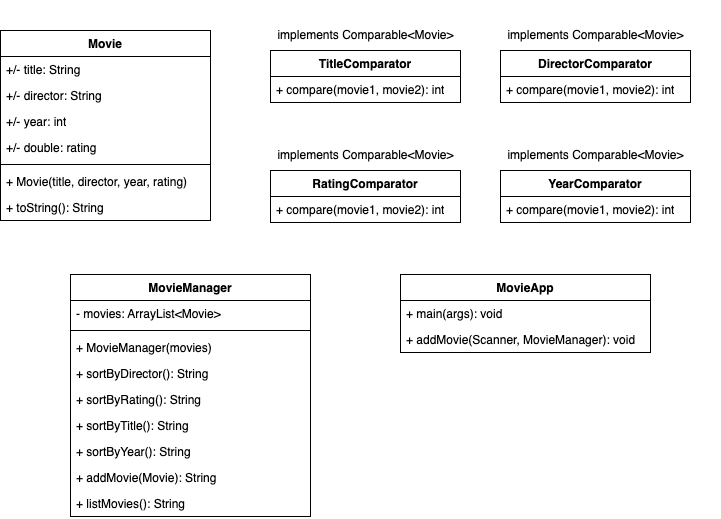

The diagram above was exported from draw.io. Its source (the exported page's mxGraphModel, read from the mxfile embedded in the PNG):
<mxGraphModel dx="794" dy="469" grid="1" gridSize="10" guides="1" tooltips="1" connect="1" arrows="1" fold="1" page="1" pageScale="1" pageWidth="1100" pageHeight="850" math="0" shadow="0">
  <root>
    <mxCell id="0" />
    <mxCell id="1" parent="0" />
    <mxCell id="UxRFo4PVtkibsfbqaB8W-1" value="Movie" style="swimlane;fontStyle=1;align=center;verticalAlign=top;childLayout=stackLayout;horizontal=1;startSize=26;horizontalStack=0;resizeParent=1;resizeParentMax=0;resizeLast=0;collapsible=1;marginBottom=0;whiteSpace=wrap;html=1;" vertex="1" parent="1">
      <mxGeometry x="50" y="60" width="210" height="190" as="geometry" />
    </mxCell>
    <mxCell id="UxRFo4PVtkibsfbqaB8W-2" value="+/- title: String" style="text;strokeColor=none;fillColor=none;align=left;verticalAlign=top;spacingLeft=4;spacingRight=4;overflow=hidden;rotatable=0;points=[[0,0.5],[1,0.5]];portConstraint=eastwest;whiteSpace=wrap;html=1;" vertex="1" parent="UxRFo4PVtkibsfbqaB8W-1">
      <mxGeometry y="26" width="210" height="26" as="geometry" />
    </mxCell>
    <mxCell id="UxRFo4PVtkibsfbqaB8W-5" value="+/- director: String" style="text;strokeColor=none;fillColor=none;align=left;verticalAlign=top;spacingLeft=4;spacingRight=4;overflow=hidden;rotatable=0;points=[[0,0.5],[1,0.5]];portConstraint=eastwest;whiteSpace=wrap;html=1;" vertex="1" parent="UxRFo4PVtkibsfbqaB8W-1">
      <mxGeometry y="52" width="210" height="26" as="geometry" />
    </mxCell>
    <mxCell id="UxRFo4PVtkibsfbqaB8W-6" value="+/- year: int" style="text;strokeColor=none;fillColor=none;align=left;verticalAlign=top;spacingLeft=4;spacingRight=4;overflow=hidden;rotatable=0;points=[[0,0.5],[1,0.5]];portConstraint=eastwest;whiteSpace=wrap;html=1;" vertex="1" parent="UxRFo4PVtkibsfbqaB8W-1">
      <mxGeometry y="78" width="210" height="26" as="geometry" />
    </mxCell>
    <mxCell id="UxRFo4PVtkibsfbqaB8W-7" value="+/- double: rating" style="text;strokeColor=none;fillColor=none;align=left;verticalAlign=top;spacingLeft=4;spacingRight=4;overflow=hidden;rotatable=0;points=[[0,0.5],[1,0.5]];portConstraint=eastwest;whiteSpace=wrap;html=1;" vertex="1" parent="UxRFo4PVtkibsfbqaB8W-1">
      <mxGeometry y="104" width="210" height="26" as="geometry" />
    </mxCell>
    <mxCell id="UxRFo4PVtkibsfbqaB8W-3" value="" style="line;strokeWidth=1;fillColor=none;align=left;verticalAlign=middle;spacingTop=-1;spacingLeft=3;spacingRight=3;rotatable=0;labelPosition=right;points=[];portConstraint=eastwest;strokeColor=inherit;" vertex="1" parent="UxRFo4PVtkibsfbqaB8W-1">
      <mxGeometry y="130" width="210" height="8" as="geometry" />
    </mxCell>
    <mxCell id="UxRFo4PVtkibsfbqaB8W-4" value="+ Movie(title, director, year, rating)" style="text;strokeColor=none;fillColor=none;align=left;verticalAlign=top;spacingLeft=4;spacingRight=4;overflow=hidden;rotatable=0;points=[[0,0.5],[1,0.5]];portConstraint=eastwest;whiteSpace=wrap;html=1;" vertex="1" parent="UxRFo4PVtkibsfbqaB8W-1">
      <mxGeometry y="138" width="210" height="26" as="geometry" />
    </mxCell>
    <mxCell id="UxRFo4PVtkibsfbqaB8W-8" value="+ toString(): String" style="text;strokeColor=none;fillColor=none;align=left;verticalAlign=top;spacingLeft=4;spacingRight=4;overflow=hidden;rotatable=0;points=[[0,0.5],[1,0.5]];portConstraint=eastwest;whiteSpace=wrap;html=1;" vertex="1" parent="UxRFo4PVtkibsfbqaB8W-1">
      <mxGeometry y="164" width="210" height="26" as="geometry" />
    </mxCell>
    <mxCell id="UxRFo4PVtkibsfbqaB8W-14" value="" style="group" vertex="1" connectable="0" parent="1">
      <mxGeometry x="320" y="50" width="220" height="82" as="geometry" />
    </mxCell>
    <mxCell id="UxRFo4PVtkibsfbqaB8W-9" value="TitleComparator" style="swimlane;fontStyle=1;align=center;verticalAlign=top;childLayout=stackLayout;horizontal=1;startSize=26;horizontalStack=0;resizeParent=1;resizeParentMax=0;resizeLast=0;collapsible=1;marginBottom=0;whiteSpace=wrap;html=1;" vertex="1" parent="UxRFo4PVtkibsfbqaB8W-14">
      <mxGeometry y="30" width="190" height="52" as="geometry" />
    </mxCell>
    <mxCell id="UxRFo4PVtkibsfbqaB8W-12" value="+ compare(movie1, movie2): int" style="text;strokeColor=none;fillColor=none;align=left;verticalAlign=top;spacingLeft=4;spacingRight=4;overflow=hidden;rotatable=0;points=[[0,0.5],[1,0.5]];portConstraint=eastwest;whiteSpace=wrap;html=1;" vertex="1" parent="UxRFo4PVtkibsfbqaB8W-9">
      <mxGeometry y="26" width="190" height="26" as="geometry" />
    </mxCell>
    <mxCell id="UxRFo4PVtkibsfbqaB8W-13" value="implements Comparable&amp;lt;Movie&amp;gt;" style="text;html=1;align=center;verticalAlign=middle;resizable=0;points=[];autosize=1;strokeColor=none;fillColor=none;" vertex="1" parent="UxRFo4PVtkibsfbqaB8W-14">
      <mxGeometry x="-5" width="200" height="30" as="geometry" />
    </mxCell>
    <mxCell id="UxRFo4PVtkibsfbqaB8W-15" value="" style="group" vertex="1" connectable="0" parent="1">
      <mxGeometry x="550" y="30" width="220" height="82" as="geometry" />
    </mxCell>
    <mxCell id="UxRFo4PVtkibsfbqaB8W-16" value="DirectorComparator" style="swimlane;fontStyle=1;align=center;verticalAlign=top;childLayout=stackLayout;horizontal=1;startSize=26;horizontalStack=0;resizeParent=1;resizeParentMax=0;resizeLast=0;collapsible=1;marginBottom=0;whiteSpace=wrap;html=1;" vertex="1" parent="UxRFo4PVtkibsfbqaB8W-15">
      <mxGeometry y="50" width="190" height="52" as="geometry" />
    </mxCell>
    <mxCell id="UxRFo4PVtkibsfbqaB8W-17" value="+ compare(movie1, movie2): int" style="text;strokeColor=none;fillColor=none;align=left;verticalAlign=top;spacingLeft=4;spacingRight=4;overflow=hidden;rotatable=0;points=[[0,0.5],[1,0.5]];portConstraint=eastwest;whiteSpace=wrap;html=1;" vertex="1" parent="UxRFo4PVtkibsfbqaB8W-16">
      <mxGeometry y="26" width="190" height="26" as="geometry" />
    </mxCell>
    <mxCell id="UxRFo4PVtkibsfbqaB8W-18" value="implements Comparable&amp;lt;Movie&amp;gt;" style="text;html=1;align=center;verticalAlign=middle;resizable=0;points=[];autosize=1;strokeColor=none;fillColor=none;" vertex="1" parent="UxRFo4PVtkibsfbqaB8W-15">
      <mxGeometry x="-5" y="20" width="200" height="30" as="geometry" />
    </mxCell>
    <mxCell id="UxRFo4PVtkibsfbqaB8W-19" value="" style="group" vertex="1" connectable="0" parent="1">
      <mxGeometry x="320" y="170" width="220" height="82" as="geometry" />
    </mxCell>
    <mxCell id="UxRFo4PVtkibsfbqaB8W-20" value="RatingComparator" style="swimlane;fontStyle=1;align=center;verticalAlign=top;childLayout=stackLayout;horizontal=1;startSize=26;horizontalStack=0;resizeParent=1;resizeParentMax=0;resizeLast=0;collapsible=1;marginBottom=0;whiteSpace=wrap;html=1;" vertex="1" parent="UxRFo4PVtkibsfbqaB8W-19">
      <mxGeometry y="30" width="190" height="52" as="geometry" />
    </mxCell>
    <mxCell id="UxRFo4PVtkibsfbqaB8W-21" value="+ compare(movie1, movie2): int" style="text;strokeColor=none;fillColor=none;align=left;verticalAlign=top;spacingLeft=4;spacingRight=4;overflow=hidden;rotatable=0;points=[[0,0.5],[1,0.5]];portConstraint=eastwest;whiteSpace=wrap;html=1;" vertex="1" parent="UxRFo4PVtkibsfbqaB8W-20">
      <mxGeometry y="26" width="190" height="26" as="geometry" />
    </mxCell>
    <mxCell id="UxRFo4PVtkibsfbqaB8W-22" value="implements Comparable&amp;lt;Movie&amp;gt;" style="text;html=1;align=center;verticalAlign=middle;resizable=0;points=[];autosize=1;strokeColor=none;fillColor=none;" vertex="1" parent="UxRFo4PVtkibsfbqaB8W-19">
      <mxGeometry x="-5" width="200" height="30" as="geometry" />
    </mxCell>
    <mxCell id="UxRFo4PVtkibsfbqaB8W-23" value="" style="group" vertex="1" connectable="0" parent="1">
      <mxGeometry x="550" y="170" width="220" height="82" as="geometry" />
    </mxCell>
    <mxCell id="UxRFo4PVtkibsfbqaB8W-24" value="YearComparator" style="swimlane;fontStyle=1;align=center;verticalAlign=top;childLayout=stackLayout;horizontal=1;startSize=26;horizontalStack=0;resizeParent=1;resizeParentMax=0;resizeLast=0;collapsible=1;marginBottom=0;whiteSpace=wrap;html=1;" vertex="1" parent="UxRFo4PVtkibsfbqaB8W-23">
      <mxGeometry y="30" width="190" height="52" as="geometry" />
    </mxCell>
    <mxCell id="UxRFo4PVtkibsfbqaB8W-25" value="+ compare(movie1, movie2): int" style="text;strokeColor=none;fillColor=none;align=left;verticalAlign=top;spacingLeft=4;spacingRight=4;overflow=hidden;rotatable=0;points=[[0,0.5],[1,0.5]];portConstraint=eastwest;whiteSpace=wrap;html=1;" vertex="1" parent="UxRFo4PVtkibsfbqaB8W-24">
      <mxGeometry y="26" width="190" height="26" as="geometry" />
    </mxCell>
    <mxCell id="UxRFo4PVtkibsfbqaB8W-26" value="implements Comparable&amp;lt;Movie&amp;gt;" style="text;html=1;align=center;verticalAlign=middle;resizable=0;points=[];autosize=1;strokeColor=none;fillColor=none;" vertex="1" parent="UxRFo4PVtkibsfbqaB8W-23">
      <mxGeometry x="-5" width="200" height="30" as="geometry" />
    </mxCell>
    <mxCell id="UxRFo4PVtkibsfbqaB8W-27" value="MovieApp" style="swimlane;fontStyle=1;align=center;verticalAlign=top;childLayout=stackLayout;horizontal=1;startSize=26;horizontalStack=0;resizeParent=1;resizeParentMax=0;resizeLast=0;collapsible=1;marginBottom=0;whiteSpace=wrap;html=1;" vertex="1" parent="1">
      <mxGeometry x="450" y="304" width="250" height="78" as="geometry" />
    </mxCell>
    <mxCell id="UxRFo4PVtkibsfbqaB8W-30" value="+ main(args): void" style="text;strokeColor=none;fillColor=none;align=left;verticalAlign=top;spacingLeft=4;spacingRight=4;overflow=hidden;rotatable=0;points=[[0,0.5],[1,0.5]];portConstraint=eastwest;whiteSpace=wrap;html=1;" vertex="1" parent="UxRFo4PVtkibsfbqaB8W-27">
      <mxGeometry y="26" width="250" height="26" as="geometry" />
    </mxCell>
    <mxCell id="UxRFo4PVtkibsfbqaB8W-31" value="+ addMovie(Scanner, MovieManager): void" style="text;strokeColor=none;fillColor=none;align=left;verticalAlign=top;spacingLeft=4;spacingRight=4;overflow=hidden;rotatable=0;points=[[0,0.5],[1,0.5]];portConstraint=eastwest;whiteSpace=wrap;html=1;" vertex="1" parent="UxRFo4PVtkibsfbqaB8W-27">
      <mxGeometry y="52" width="250" height="26" as="geometry" />
    </mxCell>
    <mxCell id="UxRFo4PVtkibsfbqaB8W-32" value="MovieManager" style="swimlane;fontStyle=1;align=center;verticalAlign=top;childLayout=stackLayout;horizontal=1;startSize=26;horizontalStack=0;resizeParent=1;resizeParentMax=0;resizeLast=0;collapsible=1;marginBottom=0;whiteSpace=wrap;html=1;" vertex="1" parent="1">
      <mxGeometry x="120" y="304" width="240" height="242" as="geometry" />
    </mxCell>
    <mxCell id="UxRFo4PVtkibsfbqaB8W-33" value="- movies: ArrayList&amp;lt;Movie&amp;gt;" style="text;strokeColor=none;fillColor=none;align=left;verticalAlign=top;spacingLeft=4;spacingRight=4;overflow=hidden;rotatable=0;points=[[0,0.5],[1,0.5]];portConstraint=eastwest;whiteSpace=wrap;html=1;" vertex="1" parent="UxRFo4PVtkibsfbqaB8W-32">
      <mxGeometry y="26" width="240" height="26" as="geometry" />
    </mxCell>
    <mxCell id="UxRFo4PVtkibsfbqaB8W-34" value="" style="line;strokeWidth=1;fillColor=none;align=left;verticalAlign=middle;spacingTop=-1;spacingLeft=3;spacingRight=3;rotatable=0;labelPosition=right;points=[];portConstraint=eastwest;strokeColor=inherit;" vertex="1" parent="UxRFo4PVtkibsfbqaB8W-32">
      <mxGeometry y="52" width="240" height="8" as="geometry" />
    </mxCell>
    <mxCell id="UxRFo4PVtkibsfbqaB8W-35" value="+ MovieManager(movies)" style="text;strokeColor=none;fillColor=none;align=left;verticalAlign=top;spacingLeft=4;spacingRight=4;overflow=hidden;rotatable=0;points=[[0,0.5],[1,0.5]];portConstraint=eastwest;whiteSpace=wrap;html=1;" vertex="1" parent="UxRFo4PVtkibsfbqaB8W-32">
      <mxGeometry y="60" width="240" height="26" as="geometry" />
    </mxCell>
    <mxCell id="UxRFo4PVtkibsfbqaB8W-36" value="+ sortByDirector(): String" style="text;strokeColor=none;fillColor=none;align=left;verticalAlign=top;spacingLeft=4;spacingRight=4;overflow=hidden;rotatable=0;points=[[0,0.5],[1,0.5]];portConstraint=eastwest;whiteSpace=wrap;html=1;" vertex="1" parent="UxRFo4PVtkibsfbqaB8W-32">
      <mxGeometry y="86" width="240" height="26" as="geometry" />
    </mxCell>
    <mxCell id="UxRFo4PVtkibsfbqaB8W-37" value="+ sortByRating(): String" style="text;strokeColor=none;fillColor=none;align=left;verticalAlign=top;spacingLeft=4;spacingRight=4;overflow=hidden;rotatable=0;points=[[0,0.5],[1,0.5]];portConstraint=eastwest;whiteSpace=wrap;html=1;" vertex="1" parent="UxRFo4PVtkibsfbqaB8W-32">
      <mxGeometry y="112" width="240" height="26" as="geometry" />
    </mxCell>
    <mxCell id="UxRFo4PVtkibsfbqaB8W-38" value="+ sortByTitle(): String" style="text;strokeColor=none;fillColor=none;align=left;verticalAlign=top;spacingLeft=4;spacingRight=4;overflow=hidden;rotatable=0;points=[[0,0.5],[1,0.5]];portConstraint=eastwest;whiteSpace=wrap;html=1;" vertex="1" parent="UxRFo4PVtkibsfbqaB8W-32">
      <mxGeometry y="138" width="240" height="26" as="geometry" />
    </mxCell>
    <mxCell id="UxRFo4PVtkibsfbqaB8W-39" value="+ sortByYear(): String" style="text;strokeColor=none;fillColor=none;align=left;verticalAlign=top;spacingLeft=4;spacingRight=4;overflow=hidden;rotatable=0;points=[[0,0.5],[1,0.5]];portConstraint=eastwest;whiteSpace=wrap;html=1;" vertex="1" parent="UxRFo4PVtkibsfbqaB8W-32">
      <mxGeometry y="164" width="240" height="26" as="geometry" />
    </mxCell>
    <mxCell id="UxRFo4PVtkibsfbqaB8W-40" value="+ addMovie(Movie): String" style="text;strokeColor=none;fillColor=none;align=left;verticalAlign=top;spacingLeft=4;spacingRight=4;overflow=hidden;rotatable=0;points=[[0,0.5],[1,0.5]];portConstraint=eastwest;whiteSpace=wrap;html=1;" vertex="1" parent="UxRFo4PVtkibsfbqaB8W-32">
      <mxGeometry y="190" width="240" height="26" as="geometry" />
    </mxCell>
    <mxCell id="UxRFo4PVtkibsfbqaB8W-41" value="+ listMovies(): String" style="text;strokeColor=none;fillColor=none;align=left;verticalAlign=top;spacingLeft=4;spacingRight=4;overflow=hidden;rotatable=0;points=[[0,0.5],[1,0.5]];portConstraint=eastwest;whiteSpace=wrap;html=1;" vertex="1" parent="UxRFo4PVtkibsfbqaB8W-32">
      <mxGeometry y="216" width="240" height="26" as="geometry" />
    </mxCell>
  </root>
</mxGraphModel>